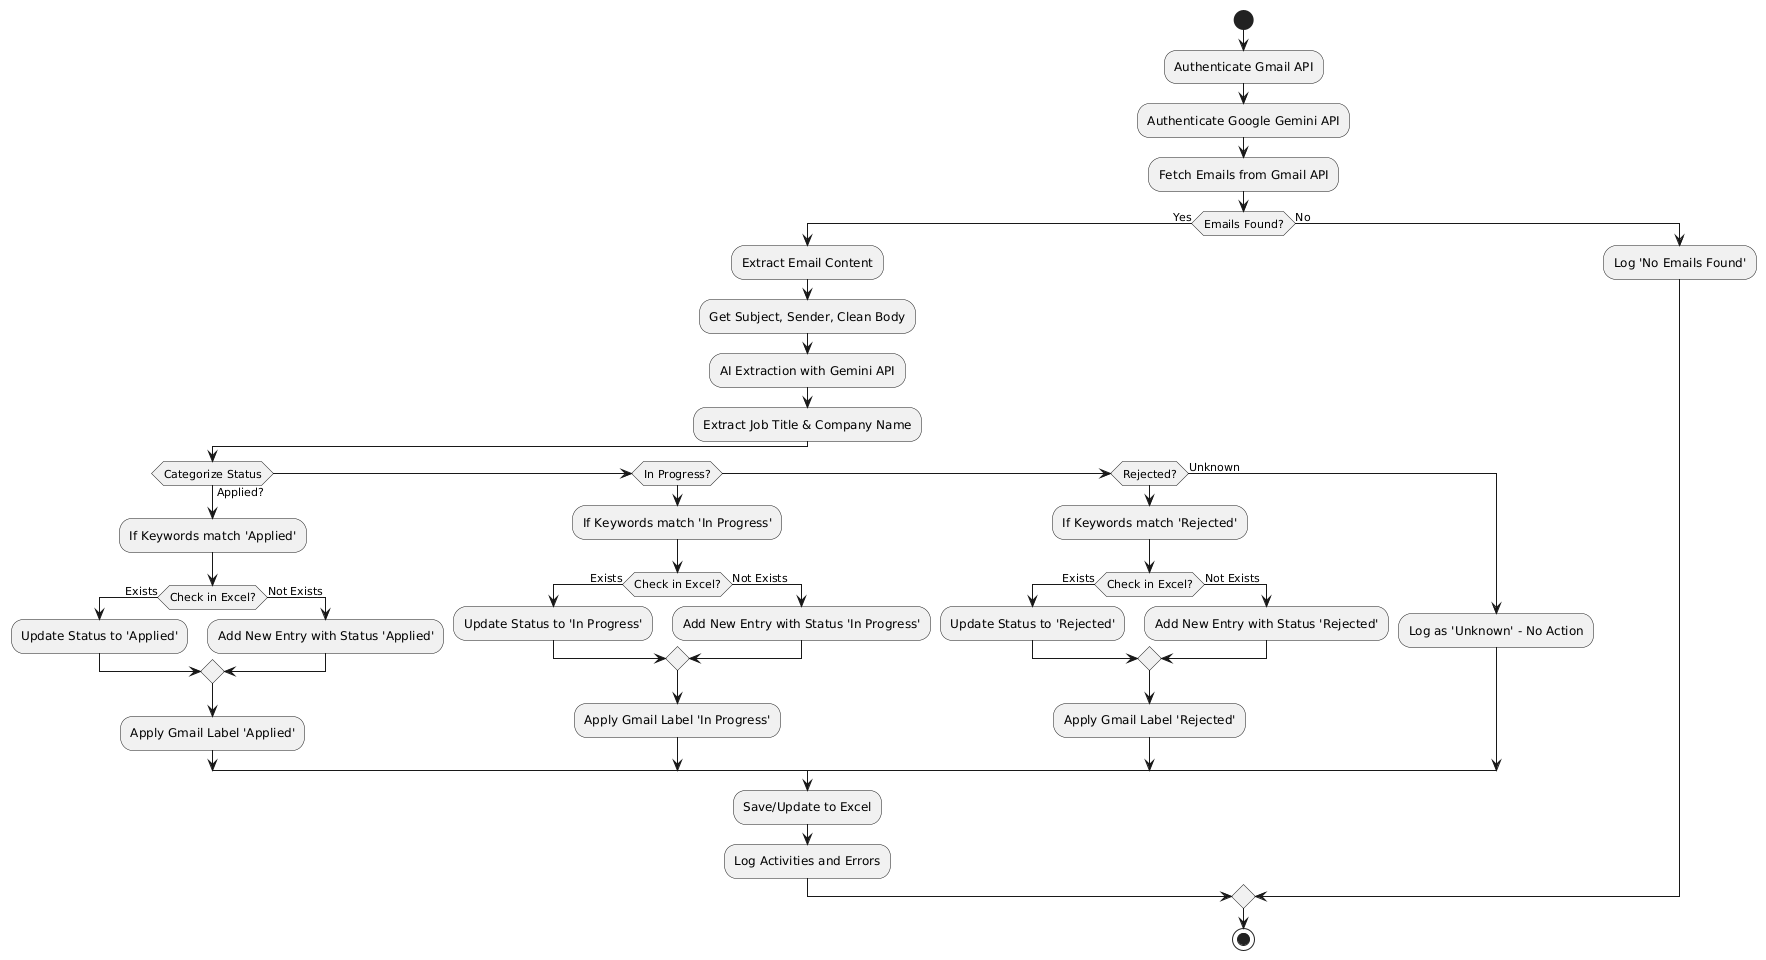

The diagram above was rendered by PlantUML. Its source (embedded in the PNG):
@startuml
start

:Authenticate Gmail API;
:Authenticate Google Gemini API;

:Fetch Emails from Gmail API;
if (Emails Found?) then (Yes)
  :Extract Email Content;
  :Get Subject, Sender, Clean Body;
  :AI Extraction with Gemini API;
  :Extract Job Title & Company Name;
  
  if (Categorize Status) then (Applied?)
    :If Keywords match 'Applied';
    if (Check in Excel?) then (Exists)
      :Update Status to 'Applied';
    else (Not Exists)
      :Add New Entry with Status 'Applied';
    endif
    :Apply Gmail Label 'Applied';
  else if (In Progress?)
    :If Keywords match 'In Progress';
    if (Check in Excel?) then (Exists)
      :Update Status to 'In Progress';
    else (Not Exists)
      :Add New Entry with Status 'In Progress';
    endif
    :Apply Gmail Label 'In Progress';
  else if (Rejected?)
    :If Keywords match 'Rejected';
    if (Check in Excel?) then (Exists)
      :Update Status to 'Rejected';
    else (Not Exists)
      :Add New Entry with Status 'Rejected';
    endif
    :Apply Gmail Label 'Rejected';
  else (Unknown)
    :Log as 'Unknown' - No Action;
  endif
  
  :Save/Update to Excel;
  :Log Activities and Errors;
else (No)
  :Log 'No Emails Found';
endif

stop
@enduml